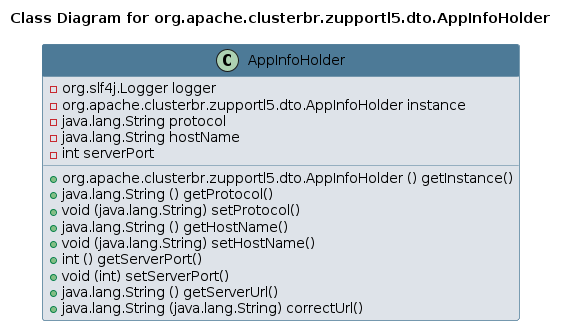

The diagram above was rendered by PlantUML. Its source (embedded in the PNG):
@startuml 
skinparam class { 
 BackgroundColor #DEE3E9 
 ArrowColor #4D7A97 
 BorderColor #4D7A97 
}
left to right direction 
title Class Diagram for org.apache.clusterbr.zupportl5.dto.AppInfoHolder
skinparam titleBackgroundColor White
skinparam classHeaderBackgroundColor #4D7A97 
skinparam stereotypeCBackgroundColor #F8981D 

class AppInfoHolder {
 - org.slf4j.Logger logger
 - org.apache.clusterbr.zupportl5.dto.AppInfoHolder instance
 - java.lang.String protocol
 - java.lang.String hostName
 - int serverPort
 + org.apache.clusterbr.zupportl5.dto.AppInfoHolder () getInstance()
 + java.lang.String () getProtocol()
 + void (java.lang.String) setProtocol()
 + java.lang.String () getHostName()
 + void (java.lang.String) setHostName()
 + int () getServerPort()
 + void (int) setServerPort()
 + java.lang.String () getServerUrl()
 + java.lang.String (java.lang.String) correctUrl()
}
@enduml